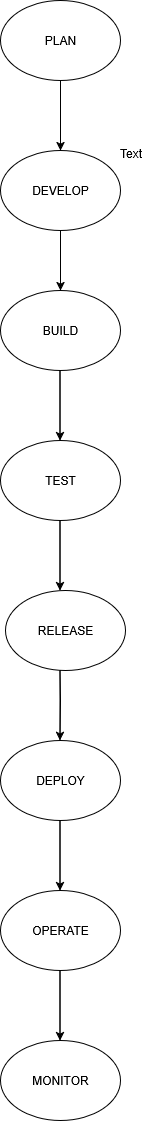

The diagram above was exported from draw.io. Its source (the exported page's mxGraphModel, read from the mxfile embedded in the PNG):
<mxGraphModel dx="1042" dy="535" grid="1" gridSize="10" guides="1" tooltips="1" connect="1" arrows="1" fold="1" page="1" pageScale="1" pageWidth="850" pageHeight="1100" math="0" shadow="0">
  <root>
    <mxCell id="0" />
    <mxCell id="1" parent="0" />
    <mxCell id="oUVWqcQ_3tmQkdy1KtLy-1" value="PLAN" style="ellipse;whiteSpace=wrap;html=1;" vertex="1" parent="1">
      <mxGeometry x="300" y="10" width="120" height="80" as="geometry" />
    </mxCell>
    <mxCell id="oUVWqcQ_3tmQkdy1KtLy-14" value="" style="edgeStyle=orthogonalEdgeStyle;rounded=0;orthogonalLoop=1;jettySize=auto;html=1;" edge="1" parent="1" source="oUVWqcQ_3tmQkdy1KtLy-2" target="oUVWqcQ_3tmQkdy1KtLy-3">
      <mxGeometry relative="1" as="geometry" />
    </mxCell>
    <mxCell id="oUVWqcQ_3tmQkdy1KtLy-2" value="DEVELOP" style="ellipse;whiteSpace=wrap;html=1;" vertex="1" parent="1">
      <mxGeometry x="300" y="160" width="120" height="80" as="geometry" />
    </mxCell>
    <mxCell id="oUVWqcQ_3tmQkdy1KtLy-3" value="BUILD" style="ellipse;whiteSpace=wrap;html=1;" vertex="1" parent="1">
      <mxGeometry x="300" y="300" width="120" height="80" as="geometry" />
    </mxCell>
    <mxCell id="oUVWqcQ_3tmQkdy1KtLy-4" value="Text" style="text;html=1;align=center;verticalAlign=middle;resizable=0;points=[];autosize=1;strokeColor=none;fillColor=none;" vertex="1" parent="1">
      <mxGeometry x="405" y="148" width="50" height="30" as="geometry" />
    </mxCell>
    <mxCell id="oUVWqcQ_3tmQkdy1KtLy-13" value="" style="endArrow=classic;html=1;rounded=0;" edge="1" parent="1" target="oUVWqcQ_3tmQkdy1KtLy-2">
      <mxGeometry width="50" height="50" relative="1" as="geometry">
        <mxPoint x="360" y="160" as="sourcePoint" />
        <mxPoint x="410" y="110" as="targetPoint" />
        <Array as="points">
          <mxPoint x="360" y="90" />
        </Array>
      </mxGeometry>
    </mxCell>
    <mxCell id="oUVWqcQ_3tmQkdy1KtLy-15" value="" style="endArrow=classic;html=1;rounded=0;" edge="1" parent="1">
      <mxGeometry width="50" height="50" relative="1" as="geometry">
        <mxPoint x="359.5" y="450" as="sourcePoint" />
        <mxPoint x="359.5" y="450" as="targetPoint" />
        <Array as="points">
          <mxPoint x="359.5" y="380" />
        </Array>
      </mxGeometry>
    </mxCell>
    <mxCell id="oUVWqcQ_3tmQkdy1KtLy-16" value="TEST" style="ellipse;whiteSpace=wrap;html=1;" vertex="1" parent="1">
      <mxGeometry x="300" y="450" width="120" height="80" as="geometry" />
    </mxCell>
    <mxCell id="oUVWqcQ_3tmQkdy1KtLy-17" value="" style="endArrow=classic;html=1;rounded=0;" edge="1" parent="1">
      <mxGeometry width="50" height="50" relative="1" as="geometry">
        <mxPoint x="359.5" y="600" as="sourcePoint" />
        <mxPoint x="359.5" y="600" as="targetPoint" />
        <Array as="points">
          <mxPoint x="359.5" y="530" />
        </Array>
      </mxGeometry>
    </mxCell>
    <mxCell id="oUVWqcQ_3tmQkdy1KtLy-18" value="RELEASE" style="ellipse;whiteSpace=wrap;html=1;" vertex="1" parent="1">
      <mxGeometry x="305" y="600" width="120" height="80" as="geometry" />
    </mxCell>
    <mxCell id="oUVWqcQ_3tmQkdy1KtLy-19" value="" style="endArrow=classic;html=1;rounded=0;" edge="1" parent="1">
      <mxGeometry width="50" height="50" relative="1" as="geometry">
        <mxPoint x="359.5" y="750" as="sourcePoint" />
        <mxPoint x="359.5" y="750" as="targetPoint" />
        <Array as="points">
          <mxPoint x="359.5" y="680" />
          <mxPoint x="360" y="710" />
        </Array>
      </mxGeometry>
    </mxCell>
    <mxCell id="oUVWqcQ_3tmQkdy1KtLy-20" value="DEPLOY" style="ellipse;whiteSpace=wrap;html=1;" vertex="1" parent="1">
      <mxGeometry x="300" y="750" width="120" height="80" as="geometry" />
    </mxCell>
    <mxCell id="oUVWqcQ_3tmQkdy1KtLy-21" value="OPERATE" style="ellipse;whiteSpace=wrap;html=1;" vertex="1" parent="1">
      <mxGeometry x="300" y="900" width="120" height="80" as="geometry" />
    </mxCell>
    <mxCell id="oUVWqcQ_3tmQkdy1KtLy-22" value="" style="endArrow=classic;html=1;rounded=0;" edge="1" parent="1">
      <mxGeometry width="50" height="50" relative="1" as="geometry">
        <mxPoint x="359.5" y="900" as="sourcePoint" />
        <mxPoint x="359.5" y="900" as="targetPoint" />
        <Array as="points">
          <mxPoint x="359.5" y="830" />
        </Array>
      </mxGeometry>
    </mxCell>
    <mxCell id="oUVWqcQ_3tmQkdy1KtLy-23" value="MONITOR" style="ellipse;whiteSpace=wrap;html=1;" vertex="1" parent="1">
      <mxGeometry x="300" y="1050" width="120" height="80" as="geometry" />
    </mxCell>
    <mxCell id="oUVWqcQ_3tmQkdy1KtLy-25" value="" style="endArrow=classic;html=1;rounded=0;" edge="1" parent="1">
      <mxGeometry width="50" height="50" relative="1" as="geometry">
        <mxPoint x="359.5" y="1050" as="sourcePoint" />
        <mxPoint x="359.5" y="1050" as="targetPoint" />
        <Array as="points">
          <mxPoint x="359.5" y="980" />
        </Array>
      </mxGeometry>
    </mxCell>
  </root>
</mxGraphModel>